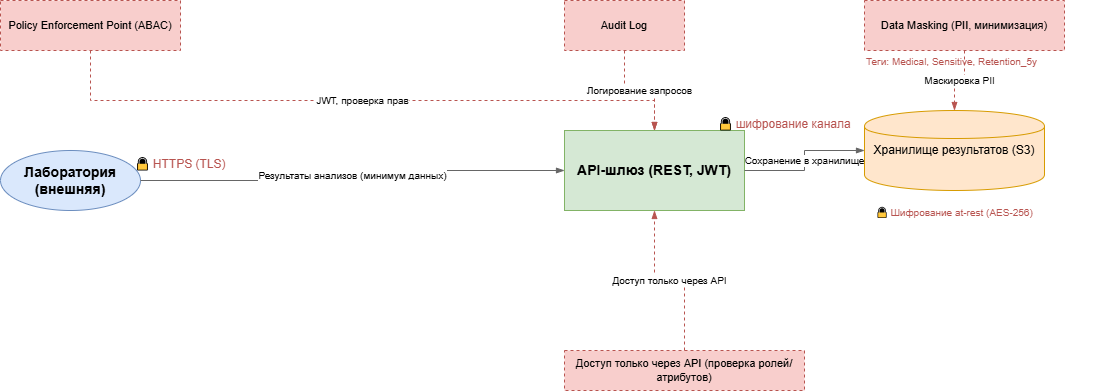

The diagram above was exported from draw.io. Its source (the exported page's mxGraphModel, read from the mxfile embedded in the PNG):
<mxGraphModel dx="2054" dy="1111" grid="1" gridSize="10" guides="1" tooltips="1" connect="1" arrows="1" fold="1" page="1" pageScale="1" pageWidth="1169" pageHeight="827" math="0" shadow="0">
  <root>
    <mxCell id="0" />
    <mxCell id="1" parent="0" />
    <mxCell id="lab" parent="1" style="shape=ellipse;whiteSpace=wrap;html=1;fillColor=#dae8fc;strokeColor=#6c8ebf;fontSize=14;fontStyle=1;" value="Лаборатория (внешняя)" vertex="1">
      <mxGeometry height="60" width="140" x="40" y="200" as="geometry" />
    </mxCell>
    <mxCell id="api_gw2" parent="1" style="shape=rectangle;whiteSpace=wrap;html=1;fillColor=#d5e8d4;strokeColor=#82b366;fontSize=14;fontStyle=1;" value="API-шлюз (REST, JWT)" vertex="1">
      <mxGeometry height="80" width="180" x="604" y="180" as="geometry" />
    </mxCell>
    <mxCell id="lab_results" parent="1" style="shape=cylinder;whiteSpace=wrap;html=1;fillColor=#ffe6cc;strokeColor=#d79b00;fontSize=12;" value="Хранилище результатов (S3)" vertex="1">
      <mxGeometry height="80" width="180" x="904" y="160" as="geometry" />
    </mxCell>
    <mxCell id="pep5" parent="1" style="shape=rectangle;whiteSpace=wrap;html=1;fillColor=#f8cecc;strokeColor=#b85450;fontSize=11;dashed=1;" value="Policy Enforcement Point (ABAC)" vertex="1">
      <mxGeometry height="50" width="180" x="40" y="50" as="geometry" />
    </mxCell>
    <mxCell id="audit5" parent="1" style="shape=rectangle;whiteSpace=wrap;html=1;fillColor=#f8cecc;strokeColor=#b85450;fontSize=11;dashed=1;" value="Audit Log" vertex="1">
      <mxGeometry height="50" width="120" x="604" y="50" as="geometry" />
    </mxCell>
    <mxCell id="mask5" parent="1" style="shape=rectangle;whiteSpace=wrap;html=1;fillColor=#f8cecc;strokeColor=#b85450;fontSize=11;dashed=1;" value="Data Masking (PII, минимизация)" vertex="1">
      <mxGeometry height="50" width="200" x="904" y="50" as="geometry" />
    </mxCell>
    <mxCell id="access_api" parent="1" style="shape=rectangle;whiteSpace=wrap;html=1;fillColor=#f8cecc;strokeColor=#b85450;fontSize=11;dashed=1;" value="Доступ только через API (проверка ролей/атрибутов)" vertex="1">
      <mxGeometry height="40" width="240" x="604" y="400" as="geometry" />
    </mxCell>
    <mxCell id="tag7" parent="1" style="text;html=1;strokeColor=none;fillColor=none;align=left;verticalAlign=middle;fontSize=10;fontColor=#b85450;" value="Теги: Medical, Sensitive, Retention_5y" vertex="1">
      <mxGeometry height="20" width="240" x="904" y="101" as="geometry" />
    </mxCell>
    <mxCell id="enc_note7" parent="1" style="text;html=1;strokeColor=none;fillColor=none;align=center;fontSize=10;fontColor=#b85450;" value="🔒 Шифрование at‑rest (AES‑256)" vertex="1">
      <mxGeometry height="20" width="180" x="904" y="250" as="geometry" />
    </mxCell>
    <mxCell id="l1" edge="1" parent="1" source="lab" style="edgeStyle=orthogonalEdgeStyle;rounded=0;html=1;endArrow=blockThin;strokeColor=#666666;fontSize=10;" target="api_gw2" value="Результаты анализов (минимум данных)">
      <mxGeometry relative="1" as="geometry" />
    </mxCell>
    <mxCell id="l2" edge="1" parent="1" source="api_gw2" style="edgeStyle=orthogonalEdgeStyle;rounded=0;html=1;endArrow=blockThin;strokeColor=#666666;fontSize=10;" target="lab_results" value="Сохранение в хранилище">
      <mxGeometry relative="1" as="geometry" />
    </mxCell>
    <mxCell id="sec20" edge="1" parent="1" source="pep5" style="edgeStyle=orthogonalEdgeStyle;rounded=0;html=1;endArrow=blockThin;strokeColor=#b85450;fontSize=10;dashed=1;" target="api_gw2" value="JWT, проверка прав">
      <mxGeometry relative="1" as="geometry">
        <Array as="points">
          <mxPoint x="130" y="150" />
          <mxPoint x="694" y="150" />
        </Array>
      </mxGeometry>
    </mxCell>
    <mxCell id="sec21" edge="1" parent="1" source="audit5" style="edgeStyle=orthogonalEdgeStyle;rounded=0;html=1;endArrow=blockThin;strokeColor=#b85450;fontSize=10;dashed=1;" target="api_gw2" value="Логирование запросов">
      <mxGeometry relative="1" as="geometry" />
    </mxCell>
    <mxCell id="sec22" edge="1" parent="1" source="mask5" style="edgeStyle=orthogonalEdgeStyle;rounded=0;html=1;endArrow=blockThin;strokeColor=#b85450;fontSize=10;dashed=1;" target="lab_results" value="Маскировка PII">
      <mxGeometry relative="1" as="geometry" />
    </mxCell>
    <mxCell id="sec23" edge="1" parent="1" source="access_api" style="edgeStyle=orthogonalEdgeStyle;rounded=0;html=1;endArrow=blockThin;strokeColor=#b85450;fontSize=10;dashed=1;" target="api_gw2" value="Доступ только через API">
      <mxGeometry relative="1" as="geometry" />
    </mxCell>
    <mxCell id="lock11" parent="1" style="text;html=1;strokeColor=none;fillColor=none;align=center;fontSize=12;fontColor=#b85450;" value="🔒 HTTPS (TLS)" vertex="1">
      <mxGeometry height="20" width="80" x="180" y="200" as="geometry" />
    </mxCell>
    <mxCell id="lock12" parent="1" style="text;html=1;strokeColor=none;fillColor=none;align=center;fontSize=12;fontColor=#b85450;" value="🔒 шифрование канала" vertex="1">
      <mxGeometry height="20" width="80" x="784" y="160" as="geometry" />
    </mxCell>
  </root>
</mxGraphModel>